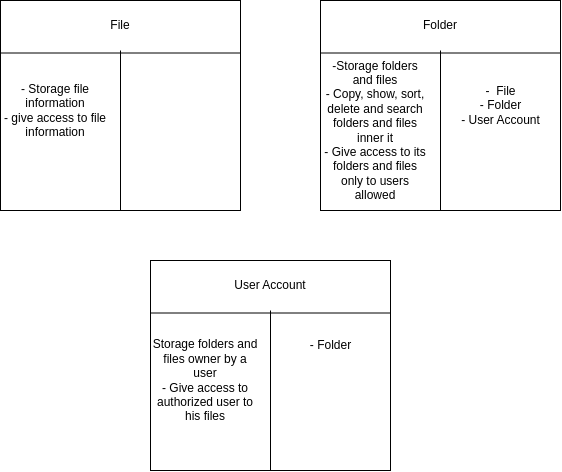

The diagram above was exported from draw.io. Its source (the exported page's mxGraphModel, read from the mxfile embedded in the PNG):
<mxGraphModel dx="599" dy="627" grid="1" gridSize="10" guides="1" tooltips="1" connect="1" arrows="1" fold="1" page="1" pageScale="1" pageWidth="850" pageHeight="1100" math="0" shadow="0">
  <root>
    <mxCell id="0" />
    <mxCell id="1" parent="0" />
    <mxCell id="2" value="" style="rounded=0;whiteSpace=wrap;html=1;" vertex="1" parent="1">
      <mxGeometry x="80" y="90" width="240" height="210" as="geometry" />
    </mxCell>
    <mxCell id="4" value="" style="endArrow=none;html=1;exitX=0;exitY=0.25;exitDx=0;exitDy=0;entryX=1;entryY=0.25;entryDx=0;entryDy=0;" edge="1" parent="1" source="2" target="2">
      <mxGeometry width="50" height="50" relative="1" as="geometry">
        <mxPoint x="150" y="180" as="sourcePoint" />
        <mxPoint x="200" y="130" as="targetPoint" />
      </mxGeometry>
    </mxCell>
    <mxCell id="5" value="" style="endArrow=none;html=1;exitX=0.5;exitY=1;exitDx=0;exitDy=0;" edge="1" parent="1" source="2">
      <mxGeometry width="50" height="50" relative="1" as="geometry">
        <mxPoint x="180" y="250" as="sourcePoint" />
        <mxPoint x="200" y="140" as="targetPoint" />
      </mxGeometry>
    </mxCell>
    <mxCell id="7" value="File" style="text;html=1;strokeColor=none;fillColor=none;align=center;verticalAlign=middle;whiteSpace=wrap;rounded=0;" vertex="1" parent="1">
      <mxGeometry x="170" y="100" width="60" height="30" as="geometry" />
    </mxCell>
    <mxCell id="8" value="- Storage file information&lt;br&gt;- give access to file information" style="text;html=1;strokeColor=none;fillColor=none;align=center;verticalAlign=middle;whiteSpace=wrap;rounded=0;" vertex="1" parent="1">
      <mxGeometry x="80" y="160" width="110" height="80" as="geometry" />
    </mxCell>
    <mxCell id="9" value="" style="rounded=0;whiteSpace=wrap;html=1;" vertex="1" parent="1">
      <mxGeometry x="400" y="90" width="240" height="210" as="geometry" />
    </mxCell>
    <mxCell id="10" value="" style="endArrow=none;html=1;exitX=0;exitY=0.25;exitDx=0;exitDy=0;entryX=1;entryY=0.25;entryDx=0;entryDy=0;" edge="1" parent="1" source="9" target="9">
      <mxGeometry width="50" height="50" relative="1" as="geometry">
        <mxPoint x="470" y="180" as="sourcePoint" />
        <mxPoint x="520" y="130" as="targetPoint" />
      </mxGeometry>
    </mxCell>
    <mxCell id="11" value="" style="endArrow=none;html=1;exitX=0.5;exitY=1;exitDx=0;exitDy=0;" edge="1" parent="1" source="9">
      <mxGeometry width="50" height="50" relative="1" as="geometry">
        <mxPoint x="500" y="250" as="sourcePoint" />
        <mxPoint x="520" y="140" as="targetPoint" />
      </mxGeometry>
    </mxCell>
    <mxCell id="12" value="Folder" style="text;html=1;strokeColor=none;fillColor=none;align=center;verticalAlign=middle;whiteSpace=wrap;rounded=0;" vertex="1" parent="1">
      <mxGeometry x="490" y="100" width="60" height="30" as="geometry" />
    </mxCell>
    <mxCell id="13" value="-Storage folders and files&lt;br&gt;- Copy, show, sort, delete and search folders and files inner it&lt;br&gt;- Give access to its folders and files only to users allowed" style="text;html=1;strokeColor=none;fillColor=none;align=center;verticalAlign=middle;whiteSpace=wrap;rounded=0;" vertex="1" parent="1">
      <mxGeometry x="400" y="180" width="110" height="80" as="geometry" />
    </mxCell>
    <mxCell id="14" value="-&amp;nbsp; File&lt;br&gt;- Folder&lt;br&gt;- User Account" style="text;html=1;align=center;verticalAlign=middle;resizable=0;points=[];autosize=1;strokeColor=none;fillColor=none;" vertex="1" parent="1">
      <mxGeometry x="530" y="165" width="100" height="60" as="geometry" />
    </mxCell>
    <mxCell id="15" value="" style="rounded=0;whiteSpace=wrap;html=1;" vertex="1" parent="1">
      <mxGeometry x="230" y="350" width="240" height="210" as="geometry" />
    </mxCell>
    <mxCell id="16" value="" style="endArrow=none;html=1;exitX=0;exitY=0.25;exitDx=0;exitDy=0;entryX=1;entryY=0.25;entryDx=0;entryDy=0;" edge="1" parent="1" source="15" target="15">
      <mxGeometry width="50" height="50" relative="1" as="geometry">
        <mxPoint x="300" y="440" as="sourcePoint" />
        <mxPoint x="350" y="390" as="targetPoint" />
      </mxGeometry>
    </mxCell>
    <mxCell id="17" value="" style="endArrow=none;html=1;exitX=0.5;exitY=1;exitDx=0;exitDy=0;" edge="1" parent="1" source="15">
      <mxGeometry width="50" height="50" relative="1" as="geometry">
        <mxPoint x="330" y="510" as="sourcePoint" />
        <mxPoint x="350" y="400" as="targetPoint" />
      </mxGeometry>
    </mxCell>
    <mxCell id="18" value="User Account" style="text;html=1;strokeColor=none;fillColor=none;align=center;verticalAlign=middle;whiteSpace=wrap;rounded=0;" vertex="1" parent="1">
      <mxGeometry x="305" y="360" width="90" height="30" as="geometry" />
    </mxCell>
    <mxCell id="19" value="Storage folders and files owner by a user&lt;br&gt;- Give access to authorized user to his files" style="text;html=1;strokeColor=none;fillColor=none;align=center;verticalAlign=middle;whiteSpace=wrap;rounded=0;" vertex="1" parent="1">
      <mxGeometry x="230" y="430" width="110" height="80" as="geometry" />
    </mxCell>
    <mxCell id="20" value="- Folder" style="text;html=1;align=center;verticalAlign=middle;resizable=0;points=[];autosize=1;strokeColor=none;fillColor=none;" vertex="1" parent="1">
      <mxGeometry x="380" y="420" width="60" height="30" as="geometry" />
    </mxCell>
  </root>
</mxGraphModel>